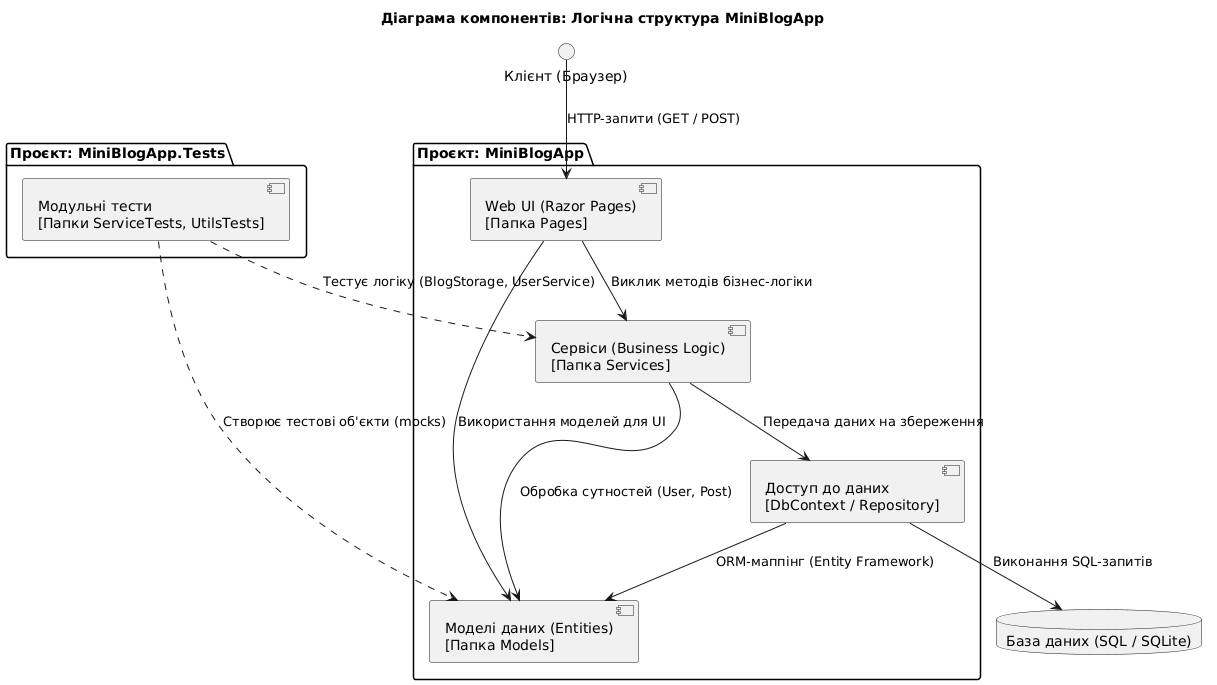

The diagram above was rendered by PlantUML. Its source (embedded in the PNG):
@startuml
title Діаграма компонентів: Логічна структура MiniBlogApp

package "Проєкт: MiniBlogApp" {
    component "Web UI (Razor Pages)\n[Папка Pages]" as Pages
    component "Сервіси (Business Logic)\n[Папка Services]" as Services
    component "Моделі даних (Entities)\n[Папка Models]" as Models
    component "Доступ до даних\n[DbContext / Repository]" as DataAccess
}

package "Проєкт: MiniBlogApp.Tests" {
    component "Модульні тести\n[Папки ServiceTests, UtilsTests]" as Tests
}

database "База даних (SQL / SQLite)" as DB
() "Клієнт (Браузер)" as Client

' Взаємодія користувача з системою
Client --> Pages : HTTP-запити (GET / POST)

' Внутрішні залежності основного проєкту
Pages --> Services : Виклик методів бізнес-логіки
Pages --> Models : Використання моделей для UI

Services --> DataAccess : Передача даних на збереження
Services --> Models : Обробка сутностей (User, Post)

DataAccess --> Models : ORM-маппінг (Entity Framework)
DataAccess --> DB : Виконання SQL-запитів

' Залежності тестового проєкту
Tests ..> Services : Тестує логіку (BlogStorage, UserService)
Tests ..> Models : Створює тестові об'єкти (mocks)
@enduml